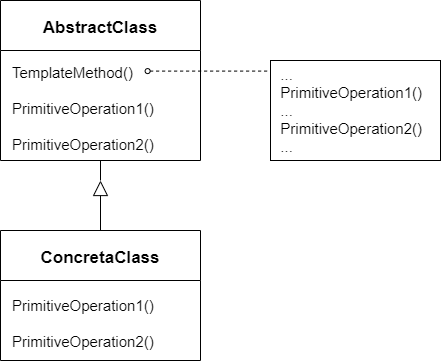

The diagram above was exported from draw.io. Its source (the exported page's mxGraphModel, read from the mxfile embedded in the PNG):
<mxGraphModel dx="752" dy="443" grid="1" gridSize="10" guides="1" tooltips="1" connect="1" arrows="1" fold="1" page="1" pageScale="1" pageWidth="1200" pageHeight="1600" math="0" shadow="0">
  <root>
    <mxCell id="0" />
    <mxCell id="1" parent="0" />
    <mxCell id="24" value="&lt;font style=&quot;font-size: 15px&quot;&gt;&amp;nbsp; ...&lt;br&gt;&amp;nbsp; PrimitiveOperation1()&lt;br&gt;&amp;nbsp; ...&lt;br&gt;&amp;nbsp; PrimitiveOperation2()&lt;br&gt;&amp;nbsp; ...&lt;/font&gt;" style="rounded=0;whiteSpace=wrap;html=1;align=left;" parent="1" vertex="1">
      <mxGeometry x="580" y="450" width="170" height="100" as="geometry" />
    </mxCell>
    <mxCell id="38" style="edgeStyle=none;rounded=1;jumpStyle=none;html=1;exitX=0.5;exitY=1;exitDx=0;exitDy=0;fontSize=15;startArrow=none;startFill=0;endArrow=none;endFill=0;startSize=5;endSize=13;targetPerimeterSpacing=6;" parent="1" source="31" edge="1">
      <mxGeometry relative="1" as="geometry">
        <mxPoint x="410" y="570" as="targetPoint" />
      </mxGeometry>
    </mxCell>
    <mxCell id="31" value="AbstractClass" style="swimlane;startSize=50;fontStyle=1;fontSize=17;" parent="1" vertex="1">
      <mxGeometry x="310" y="390" width="200" height="160" as="geometry" />
    </mxCell>
    <mxCell id="32" value="&lt;font style=&quot;font-size: 15px&quot;&gt;TemplateMethod()&lt;br&gt;&lt;br&gt;PrimitiveOperation1()&lt;br&gt;&lt;br&gt;PrimitiveOperation2()&lt;/font&gt;" style="text;html=1;align=left;verticalAlign=middle;resizable=0;points=[];autosize=1;strokeColor=none;fillColor=none;" parent="31" vertex="1">
      <mxGeometry x="10" y="68" width="160" height="80" as="geometry" />
    </mxCell>
    <mxCell id="36" style="edgeStyle=none;rounded=1;jumpStyle=none;html=1;exitX=0.5;exitY=0;exitDx=0;exitDy=0;fontSize=15;startArrow=none;startFill=0;endArrow=block;endFill=0;startSize=5;endSize=13;targetPerimeterSpacing=6;" parent="1" source="34" edge="1">
      <mxGeometry relative="1" as="geometry">
        <mxPoint x="410" y="570" as="targetPoint" />
      </mxGeometry>
    </mxCell>
    <mxCell id="34" value="ConcretaClass" style="swimlane;startSize=50;fontStyle=1;fontSize=17;" parent="1" vertex="1">
      <mxGeometry x="310" y="620" width="200" height="130" as="geometry" />
    </mxCell>
    <mxCell id="35" value="&lt;font style=&quot;font-size: 15px&quot;&gt;PrimitiveOperation1()&lt;br&gt;&lt;br&gt;PrimitiveOperation2()&lt;/font&gt;" style="text;html=1;align=left;verticalAlign=middle;resizable=0;points=[];autosize=1;strokeColor=none;fillColor=none;" parent="34" vertex="1">
      <mxGeometry x="10" y="68" width="160" height="50" as="geometry" />
    </mxCell>
    <mxCell id="39" value="" style="endArrow=none;html=1;startSize=5;endSize=15;targetPerimeterSpacing=8;exitX=0.857;exitY=0.145;exitDx=0;exitDy=0;exitPerimeter=0;startArrow=oval;startFill=0;dashed=1;" parent="1" edge="1">
      <mxGeometry width="50" height="50" relative="1" as="geometry">
        <mxPoint x="457.1199999999999" y="460.6" as="sourcePoint" />
        <mxPoint x="579.9999999999998" y="460.59" as="targetPoint" />
      </mxGeometry>
    </mxCell>
  </root>
</mxGraphModel>